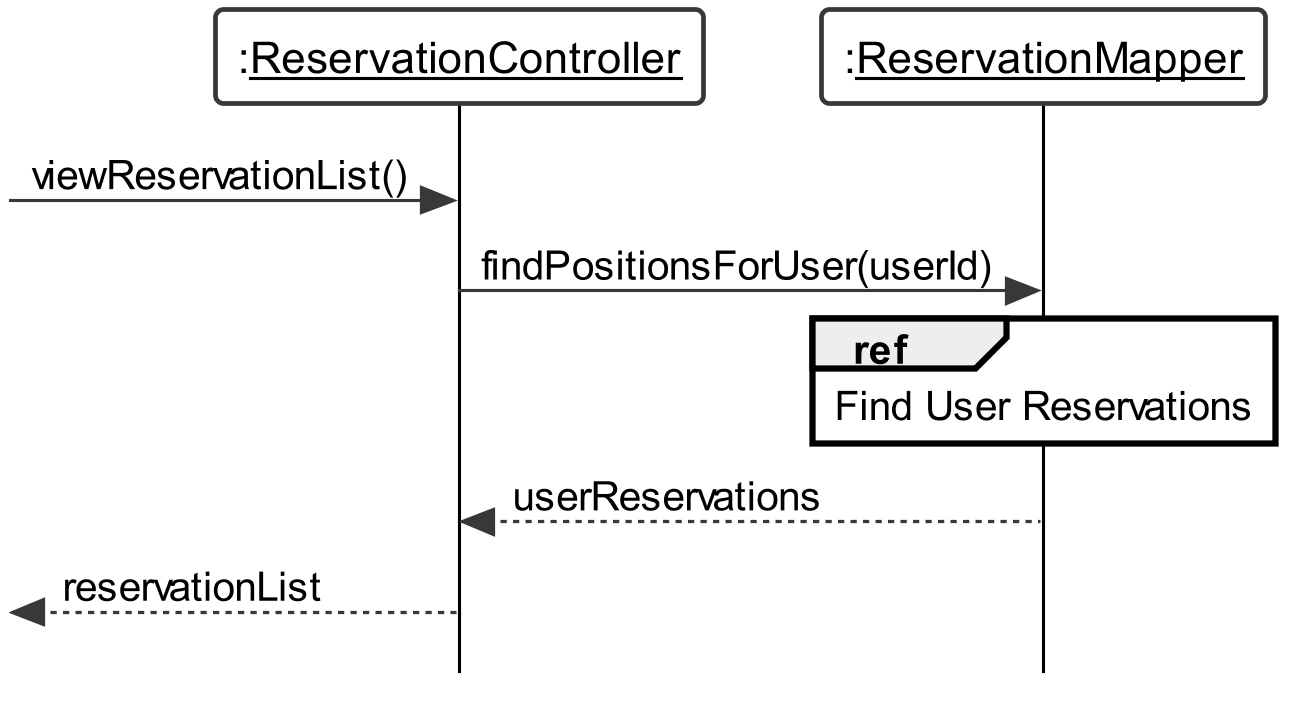

The diagram above was rendered by PlantUML. Its source (embedded in the PNG):
@startuml
skinparam {
	roundcorner 5
	sequenceMessageAlign left
	dpi 300
	monochrome true
	backgroundColor white
	classBackgroundColor white
	style strictuml
	defaultFontName Arial
	'linetype polyline
	maxmessagesize 200
	lifelineStrategy solid
	classAttributeIconSize 0
}

skinparam sequence {
	LifeLineBackgroundColor white
	LifeLineBorderColor black
	BoxBackgroundColor white
	ParticipantBackgroundColor white
	ActorBackgroundColor white
}

skinparam usecase {
	BackgroundColor white
}

skinparam sequenceMessageAlign left

participant ":__ReservationController__" as rController
participant ":__ReservationMapper__" as rMapper

[-> rController: viewReservationList()

rController -> rMapper : findPositionsForUser(userId)
ref over rMapper : Find User Reservations
rMapper --> rController : userReservations

[<-- rController : reservationList

@enduml